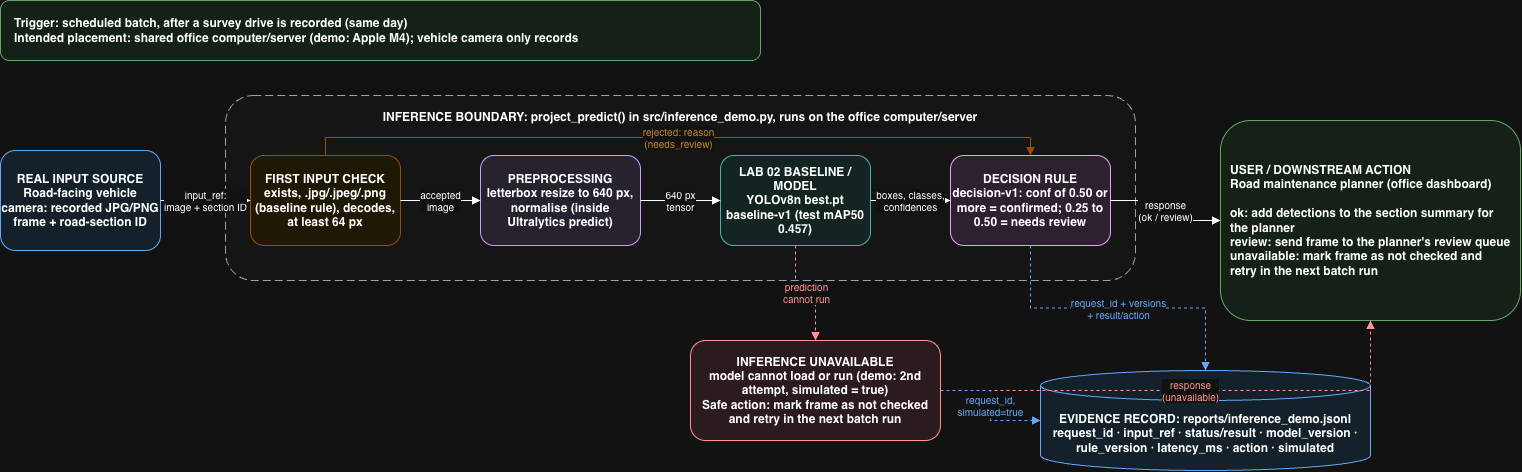

The diagram above was exported from draw.io. Its source (the exported page's mxGraphModel, read from the mxfile embedded in the PNG):
<mxGraphModel dx="1903" dy="1296" grid="1" gridSize="10" guides="1" tooltips="1" connect="1" arrows="1" fold="1" page="1" pageScale="1" pageWidth="850" pageHeight="1100" math="0" shadow="0">
  <root>
    <mxCell id="0" />
    <mxCell id="1" parent="0" />
    <mxCell id="pDmW32gngh0xUbVVposA-1" parent="1" style="rounded=1;whiteSpace=wrap;html=1;fillColor=#e8f5e9;strokeColor=#2e7d32;fontStyle=1;align=left;spacingLeft=12;" value="Trigger: scheduled batch, after a survey drive is recorded (same day)&#10;Intended placement: shared office computer/server (demo: Apple M4); vehicle camera only records" vertex="1">
      <mxGeometry height="60" width="760" x="40" y="20" as="geometry" />
    </mxCell>
    <mxCell id="pDmW32gngh0xUbVVposA-2" connectable="0" parent="1" style="rounded=1;whiteSpace=wrap;html=1;dashed=1;dashPattern=8 4;fillColor=#f5f5f5;fillOpacity=35;strokeColor=#455a64;fontStyle=1;verticalAlign=top;spacingTop=8;" value="INFERENCE BOUNDARY: project_predict() in src/inference_demo.py, runs on the office computer/server" vertex="1">
      <mxGeometry height="185" width="910" x="265" y="115" as="geometry" />
    </mxCell>
    <mxCell id="pDmW32gngh0xUbVVposA-3" parent="1" style="rounded=1;whiteSpace=wrap;html=1;fillColor=#e3f2fd;strokeColor=#1565c0;fontStyle=1;" value="REAL INPUT SOURCE&#10;Road-facing vehicle camera: recorded JPG/PNG frame + road-section ID" vertex="1">
      <mxGeometry height="100" width="160" x="40" y="170" as="geometry" />
    </mxCell>
    <mxCell id="pDmW32gngh0xUbVVposA-4" parent="1" style="rounded=1;whiteSpace=wrap;html=1;fillColor=#fff8e1;strokeColor=#f9a825;fontStyle=1;" value="FIRST INPUT CHECK&#10;exists, .jpg/.jpeg/.png (baseline rule), decodes, at least 64 px" vertex="1">
      <mxGeometry height="90" width="150" x="290" y="175" as="geometry" />
    </mxCell>
    <mxCell id="pDmW32gngh0xUbVVposA-5" parent="1" style="rounded=1;whiteSpace=wrap;html=1;fillColor=#ede7f6;strokeColor=#5e35b1;fontStyle=1;" value="PREPROCESSING&#10;letterbox resize to 640 px, normalise (inside Ultralytics predict)" vertex="1">
      <mxGeometry height="90" width="160" x="520" y="175" as="geometry" />
    </mxCell>
    <mxCell id="pDmW32gngh0xUbVVposA-6" parent="1" style="rounded=1;whiteSpace=wrap;html=1;fillColor=#e0f2f1;strokeColor=#00796b;fontStyle=1;" value="LAB 02 BASELINE / MODEL&#10;YOLOv8n best.pt&#10;baseline-v1 (test mAP50 0.457)" vertex="1">
      <mxGeometry height="90" width="150" x="760" y="175" as="geometry" />
    </mxCell>
    <mxCell id="pDmW32gngh0xUbVVposA-7" parent="1" style="rounded=1;whiteSpace=wrap;html=1;fillColor=#f3e5f5;strokeColor=#7b1fa2;fontStyle=1;" value="DECISION RULE&#10;decision-v1: conf of 0.50 or more = confirmed; 0.25 to 0.50 = needs review" vertex="1">
      <mxGeometry height="90" width="160" x="990" y="175" as="geometry" />
    </mxCell>
    <mxCell id="pDmW32gngh0xUbVVposA-8" parent="1" style="rounded=1;whiteSpace=wrap;html=1;fillColor=#e8f5e9;strokeColor=#2e7d32;fontStyle=1;align=left;spacingLeft=8;spacingRight=8;" value="USER / DOWNSTREAM ACTION&#10;Road maintenance planner (office dashboard)&#10;&#10;ok: add detections to the section summary for the planner&#10;review: send frame to the planner's review queue&#10;unavailable: mark frame as not checked and retry in the next batch run" vertex="1">
      <mxGeometry height="200" width="300" x="1260" y="140" as="geometry" />
    </mxCell>
    <mxCell id="pDmW32gngh0xUbVVposA-9" parent="1" style="rounded=1;whiteSpace=wrap;html=1;fillColor=#ffebee;strokeColor=#c62828;fontStyle=1;" value="INFERENCE UNAVAILABLE&#10;model cannot load or run (demo: 2nd attempt, simulated = true)&#10;Safe action: mark frame as not checked and retry in the next batch run" vertex="1">
      <mxGeometry height="100" width="250" x="730" y="360" as="geometry" />
    </mxCell>
    <mxCell id="pDmW32gngh0xUbVVposA-10" parent="1" style="shape=cylinder3;whiteSpace=wrap;html=1;boundedLbl=1;backgroundOutline=1;size=15;fillColor=#e3f2fd;strokeColor=#1565c0;fontStyle=1;" value="EVIDENCE RECORD: reports/inference_demo.jsonl&#10;request_id · input_ref · status/result · model_version · rule_version · latency_ms · action · simulated" vertex="1">
      <mxGeometry height="100" width="330" x="1080" y="390" as="geometry" />
    </mxCell>
    <mxCell id="pDmW32gngh0xUbVVposA-11" edge="1" parent="1" source="pDmW32gngh0xUbVVposA-3" style="edgeStyle=orthogonalEdgeStyle;rounded=0;orthogonalLoop=1;jettySize=auto;html=1;endArrow=block;endFill=1;fontSize=10;labelBackgroundColor=#ffffff;" target="pDmW32gngh0xUbVVposA-4" value="input_ref:&#10;image + section ID">
      <mxGeometry relative="1" as="geometry" />
    </mxCell>
    <mxCell id="pDmW32gngh0xUbVVposA-12" edge="1" parent="1" source="pDmW32gngh0xUbVVposA-4" style="edgeStyle=orthogonalEdgeStyle;rounded=0;orthogonalLoop=1;jettySize=auto;html=1;endArrow=block;endFill=1;fontSize=10;labelBackgroundColor=#ffffff;" target="pDmW32gngh0xUbVVposA-5" value="accepted&#10;image">
      <mxGeometry relative="1" as="geometry" />
    </mxCell>
    <mxCell id="pDmW32gngh0xUbVVposA-13" edge="1" parent="1" source="pDmW32gngh0xUbVVposA-5" style="edgeStyle=orthogonalEdgeStyle;rounded=0;orthogonalLoop=1;jettySize=auto;html=1;endArrow=block;endFill=1;fontSize=10;labelBackgroundColor=#ffffff;" target="pDmW32gngh0xUbVVposA-6" value="640 px&#10;tensor">
      <mxGeometry relative="1" as="geometry" />
    </mxCell>
    <mxCell id="pDmW32gngh0xUbVVposA-14" edge="1" parent="1" source="pDmW32gngh0xUbVVposA-6" style="edgeStyle=orthogonalEdgeStyle;rounded=0;orthogonalLoop=1;jettySize=auto;html=1;endArrow=block;endFill=1;fontSize=10;labelBackgroundColor=#ffffff;" target="pDmW32gngh0xUbVVposA-7" value="boxes, classes,&#10;confidences">
      <mxGeometry relative="1" as="geometry" />
    </mxCell>
    <mxCell id="pDmW32gngh0xUbVVposA-15" edge="1" parent="1" source="pDmW32gngh0xUbVVposA-7" style="edgeStyle=orthogonalEdgeStyle;rounded=0;orthogonalLoop=1;jettySize=auto;html=1;endArrow=block;endFill=1;fontSize=10;labelBackgroundColor=#ffffff;" target="pDmW32gngh0xUbVVposA-8" value="response&#10;(ok / review)">
      <mxGeometry relative="1" as="geometry" />
    </mxCell>
    <mxCell id="pDmW32gngh0xUbVVposA-16" edge="1" parent="1" source="pDmW32gngh0xUbVVposA-6" style="edgeStyle=orthogonalEdgeStyle;rounded=0;orthogonalLoop=1;jettySize=auto;html=1;dashed=1;strokeColor=#c62828;fontColor=#c62828;endArrow=block;endFill=1;fontSize=10;labelBackgroundColor=#ffffff;" target="pDmW32gngh0xUbVVposA-9" value="prediction&#10;cannot run">
      <mxGeometry relative="1" as="geometry" />
    </mxCell>
    <mxCell id="pDmW32gngh0xUbVVposA-17" edge="1" parent="1" source="pDmW32gngh0xUbVVposA-9" style="edgeStyle=orthogonalEdgeStyle;rounded=0;orthogonalLoop=1;jettySize=auto;html=1;dashed=1;strokeColor=#c62828;fontColor=#c62828;endArrow=block;endFill=1;exitX=1;exitY=0.5;entryX=0.5;entryY=1;fontSize=10;labelBackgroundColor=#ffffff;" target="pDmW32gngh0xUbVVposA-8" value="response&#10;(unavailable)">
      <mxGeometry relative="1" as="geometry" />
    </mxCell>
    <mxCell id="pDmW32gngh0xUbVVposA-18" edge="1" parent="1" source="pDmW32gngh0xUbVVposA-7" style="edgeStyle=orthogonalEdgeStyle;rounded=0;orthogonalLoop=1;jettySize=auto;html=1;dashed=1;strokeColor=#1565c0;fontColor=#1565c0;endArrow=block;endFill=1;fontSize=10;labelBackgroundColor=#ffffff;" target="pDmW32gngh0xUbVVposA-10" value="request_id + versions&#10;+ result/action">
      <mxGeometry relative="1" as="geometry" />
    </mxCell>
    <mxCell id="pDmW32gngh0xUbVVposA-19" edge="1" parent="1" source="pDmW32gngh0xUbVVposA-9" style="edgeStyle=orthogonalEdgeStyle;rounded=0;orthogonalLoop=1;jettySize=auto;html=1;dashed=1;strokeColor=#1565c0;fontColor=#1565c0;endArrow=block;endFill=1;fontSize=10;labelBackgroundColor=#ffffff;" target="pDmW32gngh0xUbVVposA-10" value="request_id,&#10;simulated=true">
      <mxGeometry relative="1" as="geometry" />
    </mxCell>
    <mxCell id="pDmW32gngh0xUbVVposA-20" edge="1" parent="1" source="pDmW32gngh0xUbVVposA-4" style="edgeStyle=orthogonalEdgeStyle;rounded=0;orthogonalLoop=1;jettySize=auto;html=1;endArrow=block;endFill=1;strokeColor=#f9a825;fontColor=#b26a00;fontSize=10;labelBackgroundColor=#ffffff;" target="pDmW32gngh0xUbVVposA-7" value="rejected: reason&#10;(needs_review)">
      <mxGeometry relative="1" as="geometry">
        <Array as="points">
          <mxPoint x="365" y="157" />
          <mxPoint x="1070" y="157" />
        </Array>
      </mxGeometry>
    </mxCell>
  </root>
</mxGraphModel>